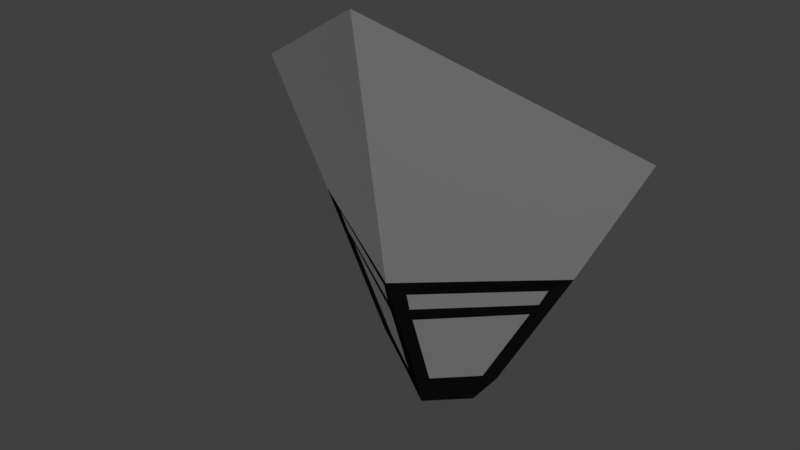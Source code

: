 # Source: decolight3.blend  (saved by Blender 2.80.75; exported with 4.5.12 LTS)
import bpy
from mathutils import Matrix  # noqa: F401  (used for matrix-valued properties, if any)

bpy.ops.wm.read_factory_settings(use_empty=True)
scene = bpy.context.scene
scene.name = 'Scene'

# ---- collections
col_collection_1 = bpy.data.collections.new('Collection 1'); scene.collection.children.link(col_collection_1)

# ---- materials (node trees are filled in below, after node groups)
mat_glass = bpy.data.materials.new('glass')
mat_glass.use_transparent_shadow = False
mat_wall = bpy.data.materials.new('wall')
mat_wall.use_transparent_shadow = False
mat_wall_skirt = bpy.data.materials.new('wall_skirt')
mat_wall_skirt.use_transparent_shadow = False
mat_floor = bpy.data.materials.new('floor')
mat_floor.use_transparent_shadow = False
mat_black = bpy.data.materials.new('black')
mat_black.alpha_threshold = 0.0
mat_black.use_transparent_shadow = False
mat_black.roughness = 0.5

# ---- material node trees
mat_glass.use_nodes = True; mat_glass.node_tree.nodes.clear()
_N = mat_glass.node_tree.nodes; _L = mat_glass.node_tree.links
n0 = _N.new('ShaderNodeOutputMaterial'); n0.name = 'Material Output'; n0.location = (300, 300)
n1 = _N.new('ShaderNodeBsdfPrincipled'); n1.name = 'Principled BSDF'; n1.location = (10, 300)
n1.distribution = 'GGX'
n1.subsurface_method = 'BURLEY'
n1.inputs[2].default_value = 0.0
n1.inputs[3].default_value = 6.25
n1.inputs[4].default_value = 0.6522
n1.inputs[13].default_value = 0.6739
n1.inputs[18].default_value = 1.0
n1.inputs[27].default_value = (0.0, 0.0, 0.0, 1.0)
n1.inputs[28].default_value = 1.0
_L.new(n1.outputs[0], n0.inputs[0])
n0.is_active_output = True
mat_wall.use_nodes = True; mat_wall.node_tree.nodes.clear()
_N = mat_wall.node_tree.nodes; _L = mat_wall.node_tree.links
n0 = _N.new('ShaderNodeOutputMaterial'); n0.name = 'Material Output'; n0.location = (300, 300)
n1 = _N.new('ShaderNodeBsdfPrincipled'); n1.name = 'Principled BSDF'; n1.location = (10, 300)
n1.distribution = 'GGX'
n1.subsurface_method = 'BURLEY'
n1.inputs[3].default_value = 7.05
n1.inputs[4].default_value = 0.3416
n1.inputs[27].default_value = (0.0, 0.0, 0.0, 1.0)
n1.inputs[28].default_value = 1.0
_L.new(n1.outputs[0], n0.inputs[0])
n0.is_active_output = True
mat_wall_skirt.use_nodes = True; mat_wall_skirt.node_tree.nodes.clear()
_N = mat_wall_skirt.node_tree.nodes; _L = mat_wall_skirt.node_tree.links
n0 = _N.new('ShaderNodeOutputMaterial'); n0.name = 'Material Output'; n0.location = (300, 300)
n1 = _N.new('ShaderNodeBsdfPrincipled'); n1.name = 'Principled BSDF'; n1.location = (10, 300)
n1.distribution = 'GGX'
n1.subsurface_method = 'BURLEY'
n1.inputs[0].default_value = (0.4735, 0.1651, 0.05613, 1.0)
n1.inputs[3].default_value = 1.45
n1.inputs[27].default_value = (0.0, 0.0, 0.0, 1.0)
n1.inputs[28].default_value = 1.0
_L.new(n1.outputs[0], n0.inputs[0])
n0.is_active_output = True
mat_floor.use_nodes = True; mat_floor.node_tree.nodes.clear()
_N = mat_floor.node_tree.nodes; _L = mat_floor.node_tree.links
n0 = _N.new('ShaderNodeOutputMaterial'); n0.name = 'Material Output'; n0.location = (300, 300)
n1 = _N.new('ShaderNodeBsdfPrincipled'); n1.name = 'Principled BSDF'; n1.location = (10, 300)
n1.distribution = 'GGX'
n1.subsurface_method = 'BURLEY'
n1.inputs[3].default_value = 1.45
n1.inputs[27].default_value = (0.0, 0.0, 0.0, 1.0)
n1.inputs[28].default_value = 1.0
_L.new(n1.outputs[0], n0.inputs[0])
n0.is_active_output = True
mat_black.use_nodes = True; mat_black.node_tree.nodes.clear()
_N = mat_black.node_tree.nodes; _L = mat_black.node_tree.links
n0 = _N.new('ShaderNodeOutputMaterial'); n0.name = 'Material Output'; n0.location = (300, 300)
n1 = _N.new('ShaderNodeBsdfDiffuse'); n1.name = 'Diffuse BSDF'; n1.location = (10, 300)
n1.inputs[0].default_value = (0.004241, 0.004241, 0.004241, 1.0)
_L.new(n1.outputs[0], n0.inputs[0])
n0.is_active_output = True

# ---- world
world_world = bpy.data.worlds.new('World'); scene.world = world_world
world_world.color = (0.05088, 0.05088, 0.05088)
world_world.use_sun_shadow = False
world_world.sun_shadow_jitter_overblur = 0.0

# ---- meshes
me_cube_033 = bpy.data.meshes.new('Cube.033')
me_cube_033.from_pydata([(0.0, -0.06, -0.05), (0.03, -0.03, -0.08), (0.48, 0.11, 0.29), (0.33, 0.12, 0.0), (0.0, 0.04, -0.33), (0.03, 0.05, -0.33), (0.28, 0.11, -0.04), (0.03, -0.02, -0.12), (0.03, -0.01, -0.15), (0.26, 0.11, -0.08), (0.24, 0.11, -0.11), (0.16, 0.12, -0.31), (0.13, 0.11, -0.31), (0.1, 0.12, -0.39), (0.0, -0.15, 0.54), (-0.03, -0.03, -0.08), (-0.48, 0.11, 0.29), (-0.33, 0.12, 0.0), (-0.03, 0.05, -0.33), (-0.28, 0.11, -0.04), (-0.03, -0.02, -0.12), (-0.03, -0.01, -0.15), (-0.26, 0.11, -0.08), (-0.24, 0.11, -0.11), (-0.16, 0.12, -0.31), (-0.13, 0.11, -0.31), (0.0, 0.06, -0.41), (-0.1, 0.12, -0.39)], [], [(6, 3, 0, 1), (9, 7, 8, 10), (6, 9, 3), (3, 9, 11), (12, 11, 10), (9, 10, 11), (12, 13, 11), (0, 7, 1), (7, 0, 8), (0, 4, 8), (5, 8, 4), (26, 5, 4), (12, 5, 13), (26, 13, 5), (3, 2, 14, 0), (19, 15, 0, 17), (22, 23, 21, 20), (19, 17, 22), (17, 24, 22), (25, 23, 24), (22, 24, 23), (25, 24, 27), (0, 15, 20), (20, 21, 0), (0, 21, 4), (18, 4, 21), (26, 4, 18), (25, 27, 18), (26, 18, 27), (17, 0, 14, 16), (23, 25, 18, 21), (19, 22, 20, 15), (6, 1, 7, 9), (10, 8, 5, 12)])
me_cube_033.polygons.foreach_set('material_index', [4, 4, 4, 4, 4, 4, 4, 4, 4, 4, 4, 4, 4, 4, 1, 4, 4, 4, 4, 4, 4, 4, 4, 4, 4, 4, 4, 4, 4, 1, 1, 1, 1, 1])
_uv = me_cube_033.uv_layers.new(name='UVMap')
_uv.uv.foreach_set('vector', [0.9632, 0.5588, 1.0, 0.6259, 0.5686, 0.4018, 0.6352, 0.387, 0.964, 0.5076, 0.6631, 0.3463, 0.6857, 0.3158, 0.9594, 0.4665, 0.9632, 0.5588, 0.964, 0.5076, 1.0, 0.6259, 1.0, 0.6259, 0.964, 0.5076, 0.9905, 0.2211, 0.953, 0.2051, 0.9905, 0.2211, 0.9594, 0.4665, 0.964, 0.5076, 0.9594, 0.4665, 0.9905, 0.2211, 0.953, 0.2051, 0.9713, 0.1079, 0.9905, 0.2211, 0.5686, 0.4018, 0.6631, 0.3463, 0.6352, 0.387, 0.6631, 0.3463, 0.5686, 0.4018, 0.6857, 0.3158, 0.5686, 0.4018, 0.7838, 0.1165, 0.6857, 0.3158, 0.8213, 0.1325, 0.6857, 0.3158, 0.7838, 0.1165, 0.8397, 0.03524, 0.8213, 0.1325, 0.7838, 0.1165, 0.953, 0.2051, 0.8213, 0.1325, 0.9713, 0.1079, 0.8397, 0.03524, 0.9713, 0.1079, 0.8213, 0.1325, 1.0, 0.6259, 0.9931, 1.0, 0.1935, 1.0, 0.5686, 0.4018, 0.384, 0.2567, 0.5731, 0.3546, 0.5686, 0.4018, 0.3173, 0.2698, 0.4261, 0.227, 0.4629, 0.2075, 0.6237, 0.2834, 0.6011, 0.314, 0.384, 0.2567, 0.3173, 0.2698, 0.4261, 0.227, 0.3173, 0.2698, 0.6595, 0.04843, 0.4261, 0.227, 0.684, 0.06487, 0.4629, 0.2075, 0.6595, 0.04843, 0.4261, 0.227, 0.6595, 0.04843, 0.4629, 0.2075, 0.684, 0.06487, 0.6595, 0.04843, 0.7645, 0.0, 0.5686, 0.4018, 0.5731, 0.3546, 0.6011, 0.314, 0.6011, 0.314, 0.6237, 0.2834, 0.5686, 0.4018, 0.5686, 0.4018, 0.6237, 0.2834, 0.7838, 0.1165, 0.7592, 0.1001, 0.7838, 0.1165, 0.6237, 0.2834, 0.8397, 0.03524, 0.7838, 0.1165, 0.7592, 0.1001, 0.684, 0.06487, 0.7645, 0.0, 0.7592, 0.1001, 0.8397, 0.03524, 0.7592, 0.1001, 0.7645, 0.0, 0.3173, 0.2698, 0.5686, 0.4018, 0.1935, 1.0, 0.0, 0.4821, 0.4629, 0.2075, 0.684, 0.06487, 0.7592, 0.1001, 0.6237, 0.2834, 0.384, 0.2567, 0.4261, 0.227, 0.6011, 0.314, 0.5731, 0.3546, 0.9632, 0.5588, 0.6352, 0.387, 0.6631, 0.3463, 0.964, 0.5076, 0.9594, 0.4665, 0.6857, 0.3158, 0.8213, 0.1325, 0.953, 0.2051])
me_cube_033.materials.append(mat_glass)
me_cube_033.materials.append(mat_wall)
me_cube_033.materials.append(mat_wall_skirt)
me_cube_033.materials.append(mat_floor)
me_cube_033.materials.append(mat_black)
me_cube_033.use_remesh_preserve_volume = False
me_cube_033.use_remesh_preserve_attributes = False
me_cube_033.use_mirror_vertex_groups = False
me_cube_033.use_paint_bone_selection = False
me_cube_033.use_paint_mask_vertex = True
me_cube_033.update()
me_cube_033.normals_split_custom_set([tuple(v) for v in zip(*[iter([0.4924, -0.7895, -0.3663, 0.4924, -0.7895, -0.3663, 0.4924, -0.7895, -0.3663, 0.4924, -0.7895, -0.3663, 0.5118, -0.8033, -0.3045, 0.5118, -0.8033, -0.3045, 0.5118, -0.8033, -0.3045, 0.5118, -0.8033, -0.3045, 0.3123, -0.937, -0.1562, 0.3123, -0.937, -0.1562, 0.3123, -0.937, -0.1562, 0.3508, -0.9165, -0.1924, 0.3508, -0.9165, -0.1924, 0.3508, -0.9165, -0.1924, 0.3116, -0.9347, -0.1714, 0.3116, -0.9347, -0.1714, 0.3116, -0.9347, -0.1714, 0.1829, -0.9755, -0.1219, 0.1829, -0.9755, -0.1219, 0.1829, -0.9755, -0.1219, 0.3077, -0.9231, -0.2308, 0.3077, -0.9231, -0.2308, 0.3077, -0.9231, -0.2308, 0.5883, -0.7845, -0.1961, 0.5883, -0.7845, -0.1961, 0.5883, -0.7845, -0.1961, 0.4663, -0.8393, -0.2798, 0.4663, -0.8393, -0.2798, 0.4663, -0.8393, -0.2798, 0.4092, -0.8593, -0.3069, 0.4092, -0.8593, -0.3069, 0.4092, -0.8593, -0.3069, 0.3015, -0.9045, -0.3015, 0.3015, -0.9045, -0.3015, 0.3015, -0.9045, -0.3015, 0.3077, -0.9231, -0.2308, 0.3077, -0.9231, -0.2308, 0.3077, -0.9231, -0.2308, 0.5342, -0.7906, -0.2992, 0.5342, -0.7906, -0.2992, 0.5342, -0.7906, -0.2992, 0.5342, -0.7906, -0.2992, 0.5342, -0.7906, -0.2992, 0.5342, -0.7906, -0.2992, 0.4363, -0.8827, -0.1747, 0.4363, -0.8827, -0.1747, 0.4363, -0.8827, -0.1747, 0.4363, -0.8827, -0.1747, -0.4924, -0.7895, -0.3663, -0.4924, -0.7895, -0.3663, -0.4924, -0.7895, -0.3663, -0.4924, -0.7895, -0.3663, -0.5118, -0.8033, -0.3045, -0.5118, -0.8033, -0.3045, -0.5118, -0.8033, -0.3045, -0.5118, -0.8033, -0.3045, -0.3123, -0.937, -0.1562, -0.3123, -0.937, -0.1562, -0.3123, -0.937, -0.1562, -0.3508, -0.9165, -0.1924, -0.3508, -0.9165, -0.1924, -0.3508, -0.9165, -0.1924, -0.3116, -0.9347, -0.1714, -0.3116, -0.9347, -0.1714, -0.3116, -0.9347, -0.1714, -0.1829, -0.9755, -0.1219, -0.1829, -0.9755, -0.1219, -0.1829, -0.9755, -0.1219, -0.3077, -0.9231, -0.2308, -0.3077, -0.9231, -0.2308, -0.3077, -0.9231, -0.2308, -0.5883, -0.7845, -0.1961, -0.5883, -0.7845, -0.1961, -0.5883, -0.7845, -0.1961, -0.4663, -0.8393, -0.2798, -0.4663, -0.8393, -0.2798, -0.4663, -0.8393, -0.2798, -0.4092, -0.8593, -0.3069, -0.4092, -0.8593, -0.3069, -0.4092, -0.8593, -0.3069, -0.3015, -0.9045, -0.3015, -0.3015, -0.9045, -0.3015, -0.3015, -0.9045, -0.3015, -0.3077, -0.9231, -0.2308, -0.3077, -0.9231, -0.2308, -0.3077, -0.9231, -0.2308, -0.5342, -0.7906, -0.2992, -0.5342, -0.7906, -0.2992, -0.5342, -0.7906, -0.2992, -0.5342, -0.7906, -0.2992, -0.5342, -0.7906, -0.2992, -0.5342, -0.7906, -0.2992, -0.4363, -0.8827, -0.1747, -0.4363, -0.8827, -0.1747, -0.4363, -0.8827, -0.1747, -0.4363, -0.8827, -0.1747, -0.522, -0.8062, -0.2784, -0.522, -0.8062, -0.2784, -0.522, -0.8062, -0.2784, -0.522, -0.8062, -0.2784, -0.506, -0.8312, -0.2304, -0.506, -0.8312, -0.2304, -0.506, -0.8312, -0.2304, -0.506, -0.8312, -0.2304, 0.506, -0.8312, -0.2304, 0.506, -0.8312, -0.2304, 0.506, -0.8312, -0.2304, 0.506, -0.8312, -0.2304, 0.522, -0.8062, -0.2784, 0.522, -0.8062, -0.2784, 0.522, -0.8062, -0.2784, 0.522, -0.8062, -0.2784])] * 3)])

# ---- objects
ob_decolight2_001 = bpy.data.objects.new('decolight2.001', me_cube_033)

# ---- transforms, parenting, visibility, modifiers, constraints
ob_decolight2_001.location = (0.0, 0.0, 0.0)
ob_decolight2_001.lock_rotations_4d = False
ob_decolight2_001.empty_display_type = 'ARROWS'
ob_decolight2_001.lineart.crease_threshold = 0.0

# ---- collection membership
scene.collection.objects.link(ob_decolight2_001)

# ---- scene / render settings (as saved in the file)
scene.frame_start = 1; scene.frame_end = 250; scene.frame_set(1)
scene.render.engine = 'BLENDER_EEVEE_NEXT'
scene.render.resolution_percentage = 50
scene.render.dither_intensity = 0.0
scene.cycles.use_denoising = False
scene.cycles.samples = 128
scene.cycles.sampling_pattern = 'TABULATED_SOBOL'
scene.cycles.use_adaptive_sampling = False
scene.cycles.use_light_tree = False
scene.view_settings.view_transform = 'Standard'
bpy.context.view_layer.update()

# ---- added for rendering (the .blend has no active camera and no usable light): camera, sun
cam_auto = bpy.data.cameras.new('AutoCamera')
cam_auto.lens = 50.0
cam_auto.sensor_width = 36.0
cam_auto.clip_end = 1000.0
ob_auto_camera = bpy.data.objects.new('AutoCamera', cam_auto)
scene.collection.objects.link(ob_auto_camera)
ob_auto_camera.location = (1.27433, -1.54419, 1.08446)
ob_auto_camera.rotation_euler = (1.09748, -7.21219e-08, 0.694738)
scene.camera = ob_auto_camera
light_auto_sun = bpy.data.lights.new('AutoSun', 'SUN')
light_auto_sun.energy = 3.0
light_auto_sun.angle = 0.0523599
ob_auto_sun = bpy.data.objects.new('AutoSun', light_auto_sun)
scene.collection.objects.link(ob_auto_sun)
ob_auto_sun.rotation_euler = (0.872665, 0.174533, 0.523599)
bpy.context.view_layer.update()
